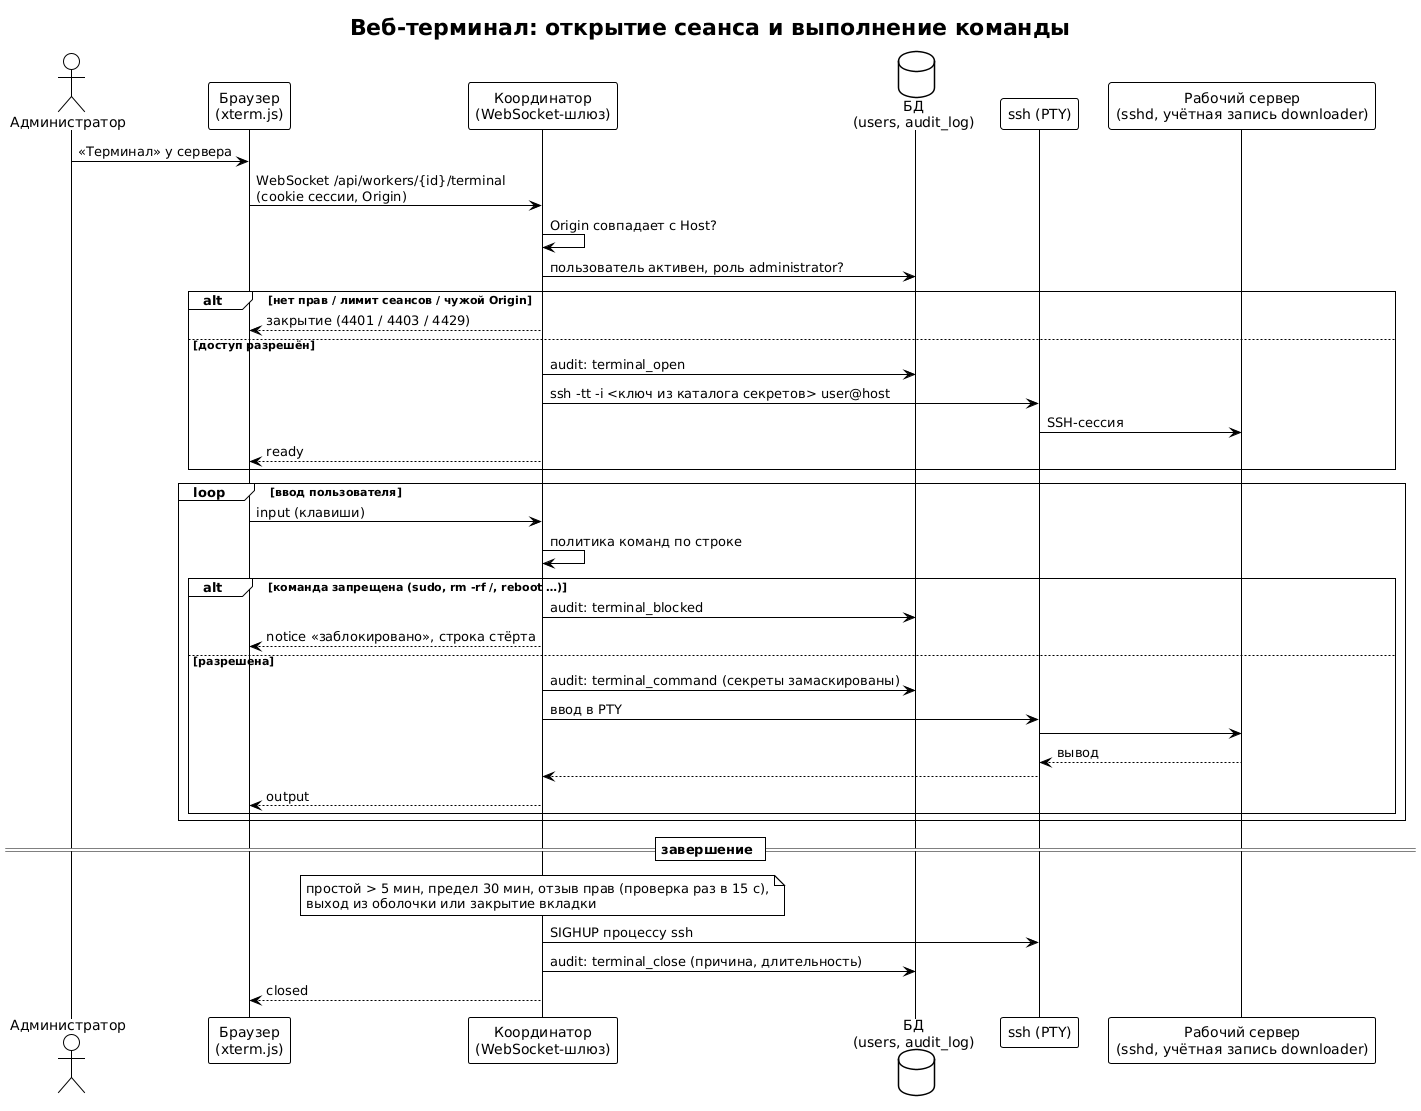

The diagram above was rendered by PlantUML. Its source (embedded in the PNG):
@startuml terminal-sequence
!theme plain
skinparam defaultFontName DejaVu Sans
skinparam shadowing false
title Веб-терминал: открытие сеанса и выполнение команды

actor "Администратор" as U
participant "Браузер\n(xterm.js)" as B
participant "Координатор\n(WebSocket-шлюз)" as C
database "БД\n(users, audit_log)" as DB
participant "ssh (PTY)" as S
participant "Рабочий сервер\n(sshd, учётная запись downloader)" as W

U -> B : «Терминал» у сервера
B -> C : WebSocket /api/workers/{id}/terminal\n(cookie сессии, Origin)
C -> C : Origin совпадает с Host?
C -> DB : пользователь активен, роль administrator?
alt нет прав / лимит сеансов / чужой Origin
  C --> B : закрытие (4401 / 4403 / 4429)
else доступ разрешён
  C -> DB : audit: terminal_open
  C -> S : ssh -tt -i <ключ из каталога секретов> user@host
  S -> W : SSH-сессия
  C --> B : ready
end
loop ввод пользователя
  B -> C : input (клавиши)
  C -> C : политика команд по строке
  alt команда запрещена (sudo, rm -rf /, reboot …)
    C -> DB : audit: terminal_blocked
    C --> B : notice «заблокировано», строка стёрта
  else разрешена
    C -> DB : audit: terminal_command (секреты замаскированы)
    C -> S : ввод в PTY
    S -> W
    W --> S : вывод
    S --> C
    C --> B : output
  end
end
== завершение ==
note over C
  простой > 5 мин, предел 30 мин, отзыв прав (проверка раз в 15 с),
  выход из оболочки или закрытие вкладки
end note
C -> S : SIGHUP процессу ssh
C -> DB : audit: terminal_close (причина, длительность)
C --> B : closed
@enduml